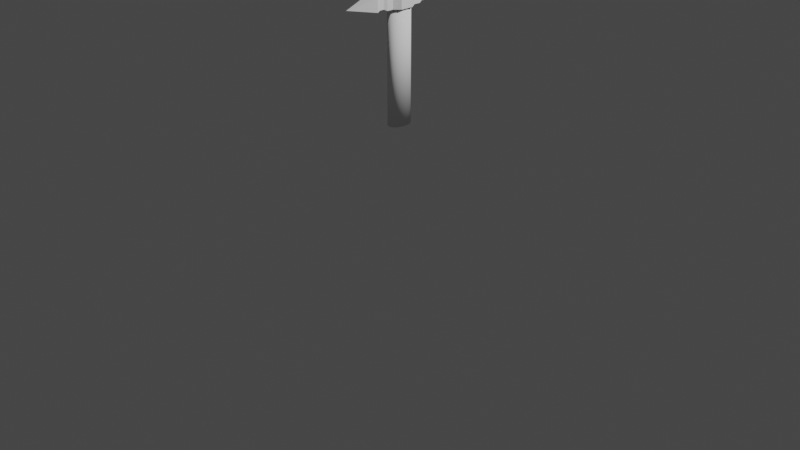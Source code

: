 # Source: untitled.blend  (saved by Blender 3.6.11; exported with 4.5.12 LTS)
import bpy
from mathutils import Matrix  # noqa: F401  (used for matrix-valued properties, if any)

bpy.ops.wm.read_factory_settings(use_empty=True)
scene = bpy.context.scene
scene.name = 'Scene'

# ---- collections
col_collection = bpy.data.collections.new('Collection'); scene.collection.children.link(col_collection)

# ---- world
world_world = bpy.data.worlds.new('World'); scene.world = world_world
world_world.use_nodes = True; world_world.node_tree.nodes.clear()
_N = world_world.node_tree.nodes; _L = world_world.node_tree.links
n0 = _N.new('ShaderNodeOutputWorld'); n0.name = 'World Output'; n0.location = (300, 300)
n1 = _N.new('ShaderNodeBackground'); n1.name = 'Background'; n1.location = (10, 300)
n1.inputs[0].default_value = (0.05088, 0.05088, 0.05088, 1.0)
_L.new(n1.outputs[0], n0.inputs[0])
n0.is_active_output = True
world_world.color = (0.05088, 0.05088, 0.05088)
world_world.use_sun_shadow = False
world_world.sun_shadow_jitter_overblur = 0.0

# ---- cameras
cam_camera = bpy.data.cameras.new('Camera')
cam_camera.clip_end = 100.0
cam_camera.ortho_scale = 7.314

# ---- lights
light_light = bpy.data.lights.new('Light', 'POINT')
light_light.transmission_factor = 0.0
light_light.energy = 1000.0
light_light.shadow_soft_size = 0.1
light_light.shadow_maximum_resolution = 0.006
light_light.use_absolute_resolution = True

# ---- meshes
me_cylinder = bpy.data.meshes.new('Cylinder')
me_cylinder.from_pydata([(1.714e-08, 0.1304, 1.033), (1.714e-08, 0.1304, 2.212), (0.01714, 0.1279, 1.033), (0.01714, 0.1279, 2.212), (0.03363, 0.1205, 1.033), (0.03363, 0.1205, 2.212), (0.04882, 0.1084, 1.033), (0.04882, 0.1084, 2.212), (0.06213, 0.09221, 1.033), (0.06213, 0.09221, 2.212), (0.07306, 0.07245, 1.033), (0.07306, 0.07245, 2.212), (0.08118, 0.04991, 1.033), (0.08118, 0.04991, 2.212), (0.08618, 0.02544, 1.033), (0.08618, 0.02544, 2.212), (0.08787, 1.181e-09, 1.033), (0.08787, 1.181e-09, 2.212), (0.08618, -0.02544, 1.033), (0.08618, -0.02544, 2.212), (0.08118, -0.04991, 1.033), (0.08118, -0.04991, 2.212), (0.07306, -0.07245, 1.033), (0.07306, -0.07245, 2.212), (0.06213, -0.09221, 1.033), (0.06213, -0.09221, 2.212), (0.04882, -0.1084, 1.033), (0.04882, -0.1084, 2.212), (0.03363, -0.1205, 1.033), (0.03363, -0.1205, 2.212), (0.01714, -0.1279, 1.033), (0.01714, -0.1279, 2.212), (1.714e-08, -0.1304, 1.033), (1.714e-08, -0.1304, 2.212), (-0.01714, -0.1279, 1.033), (-0.01714, -0.1279, 2.212), (-0.03363, -0.1205, 1.033), (-0.03363, -0.1205, 2.212), (-0.04882, -0.1084, 1.033), (-0.04882, -0.1084, 2.212), (-0.06213, -0.09221, 1.033), (-0.06213, -0.09221, 2.212), (-0.07306, -0.07245, 1.033), (-0.07306, -0.07245, 2.212), (-0.08118, -0.04991, 1.033), (-0.08118, -0.04991, 2.212), (-0.08618, -0.02544, 1.033), (-0.08618, -0.02544, 2.212), (-0.08787, 1.181e-09, 1.033), (-0.08787, 1.181e-09, 2.212), (-0.08618, 0.02544, 1.033), (-0.08618, 0.02544, 2.212), (-0.08118, 0.04991, 1.033), (-0.08118, 0.04991, 2.212), (-0.07306, 0.07245, 1.033), (-0.07306, 0.07245, 2.212), (-0.06213, 0.09221, 1.033), (-0.06213, 0.09221, 2.212), (-0.04882, 0.1084, 1.033), (-0.04882, 0.1084, 2.212), (-0.03363, 0.1205, 1.033), (-0.03363, 0.1205, 2.212), (-0.01714, 0.1279, 1.033), (-0.01714, 0.1279, 2.212)], [], [(0, 1, 3, 2), (2, 3, 5, 4), (4, 5, 7, 6), (6, 7, 9, 8), (8, 9, 11, 10), (10, 11, 13, 12), (12, 13, 15, 14), (14, 15, 17, 16), (16, 17, 19, 18), (18, 19, 21, 20), (20, 21, 23, 22), (22, 23, 25, 24), (24, 25, 27, 26), (26, 27, 29, 28), (28, 29, 31, 30), (30, 31, 33, 32), (32, 33, 35, 34), (34, 35, 37, 36), (36, 37, 39, 38), (38, 39, 41, 40), (40, 41, 43, 42), (42, 43, 45, 44), (44, 45, 47, 46), (46, 47, 49, 48), (48, 49, 51, 50), (50, 51, 53, 52), (52, 53, 55, 54), (54, 55, 57, 56), (56, 57, 59, 58), (58, 59, 61, 60), (3, 1, 63, 61, 59, 57, 55, 53, 51, 49, 47, 45, 43, 41, 39, 37, 35, 33, 31, 29, 27, 25, 23, 21, 19, 17, 15, 13, 11, 9, 7, 5), (60, 61, 63, 62), (62, 63, 1, 0), (0, 2, 4, 6, 8, 10, 12, 14, 16, 18, 20, 22, 24, 26, 28, 30, 32, 34, 36, 38, 40, 42, 44, 46, 48, 50, 52, 54, 56, 58, 60, 62)])
me_cylinder.polygons.foreach_set('use_smooth', [True] * 34)
_uv = me_cylinder.uv_layers.new(name='UVMap')
_uv.uv.foreach_set('vector', [1.0, 0.5, 1.0, 1.0, 0.9688, 1.0, 0.9688, 0.5, 0.9688, 0.5, 0.9688, 1.0, 0.9375, 1.0, 0.9375, 0.5, 0.9375, 0.5, 0.9375, 1.0, 0.9062, 1.0, 0.9062, 0.5, 0.9062, 0.5, 0.9062, 1.0, 0.875, 1.0, 0.875, 0.5, 0.875, 0.5, 0.875, 1.0, 0.8438, 1.0, 0.8438, 0.5, 0.8438, 0.5, 0.8438, 1.0, 0.8125, 1.0, 0.8125, 0.5, 0.8125, 0.5, 0.8125, 1.0, 0.7812, 1.0, 0.7812, 0.5, 0.7812, 0.5, 0.7812, 1.0, 0.75, 1.0, 0.75, 0.5, 0.75, 0.5, 0.75, 1.0, 0.7188, 1.0, 0.7188, 0.5, 0.7188, 0.5, 0.7188, 1.0, 0.6875, 1.0, 0.6875, 0.5, 0.6875, 0.5, 0.6875, 1.0, 0.6562, 1.0, 0.6562, 0.5, 0.6562, 0.5, 0.6562, 1.0, 0.625, 1.0, 0.625, 0.5, 0.625, 0.5, 0.625, 1.0, 0.5938, 1.0, 0.5938, 0.5, 0.5938, 0.5, 0.5938, 1.0, 0.5625, 1.0, 0.5625, 0.5, 0.5625, 0.5, 0.5625, 1.0, 0.5312, 1.0, 0.5312, 0.5, 0.5312, 0.5, 0.5312, 1.0, 0.5, 1.0, 0.5, 0.5, 0.5, 0.5, 0.5, 1.0, 0.4688, 1.0, 0.4688, 0.5, 0.4688, 0.5, 0.4688, 1.0, 0.4375, 1.0, 0.4375, 0.5, 0.4375, 0.5, 0.4375, 1.0, 0.4062, 1.0, 0.4062, 0.5, 0.4062, 0.5, 0.4062, 1.0, 0.375, 1.0, 0.375, 0.5, 0.375, 0.5, 0.375, 1.0, 0.3438, 1.0, 0.3438, 0.5, 0.3438, 0.5, 0.3438, 1.0, 0.3125, 1.0, 0.3125, 0.5, 0.3125, 0.5, 0.3125, 1.0, 0.2812, 1.0, 0.2812, 0.5, 0.2812, 0.5, 0.2812, 1.0, 0.25, 1.0, 0.25, 0.5, 0.25, 0.5, 0.25, 1.0, 0.2188, 1.0, 0.2188, 0.5, 0.2188, 0.5, 0.2188, 1.0, 0.1875, 1.0, 0.1875, 0.5, 0.1875, 0.5, 0.1875, 1.0, 0.1562, 1.0, 0.1562, 0.5, 0.1562, 0.5, 0.1562, 1.0, 0.125, 1.0, 0.125, 0.5, 0.125, 0.5, 0.125, 1.0, 0.09375, 1.0, 0.09375, 0.5, 0.09375, 0.5, 0.09375, 1.0, 0.0625, 1.0, 0.0625, 0.5, 0.2968, 0.4854, 0.25, 0.49, 0.2032, 0.4854, 0.1582, 0.4717, 0.1167, 0.4496, 0.08029, 0.4197, 0.05045, 0.3833, 0.02827, 0.3418, 0.01461, 0.2968, 0.01, 0.25, 0.01461, 0.2032, 0.02827, 0.1582, 0.05045, 0.1167, 0.08029, 0.08029, 0.1167, 0.05045, 0.1582, 0.02827, 0.2032, 0.01461, 0.25, 0.01, 0.2968, 0.01461, 0.3418, 0.02827, 0.3833, 0.05045, 0.4197, 0.08029, 0.4496, 0.1167, 0.4717, 0.1582, 0.4854, 0.2032, 0.49, 0.25, 0.4854, 0.2968, 0.4717, 0.3418, 0.4496, 0.3833, 0.4197, 0.4197, 0.3833, 0.4496, 0.3418, 0.4717, 0.0625, 0.5, 0.0625, 1.0, 0.03125, 1.0, 0.03125, 0.5, 0.03125, 0.5, 0.03125, 1.0, 0.0, 1.0, 0.0, 0.5, 0.75, 0.49, 0.7968, 0.4854, 0.8418, 0.4717, 0.8833, 0.4496, 0.9197, 0.4197, 0.9496, 0.3833, 0.9717, 0.3418, 0.9854, 0.2968, 0.99, 0.25, 0.9854, 0.2032, 0.9717, 0.1582, 0.9496, 0.1167, 0.9197, 0.08029, 0.8833, 0.05045, 0.8418, 0.02827, 0.7968, 0.01461, 0.75, 0.01, 0.7032, 0.01461, 0.6582, 0.02827, 0.6167, 0.05045, 0.5803, 0.08029, 0.5504, 0.1167, 0.5283, 0.1582, 0.5146, 0.2032, 0.51, 0.25, 0.5146, 0.2968, 0.5283, 0.3418, 0.5504, 0.3833, 0.5803, 0.4197, 0.6167, 0.4496, 0.6582, 0.4717, 0.7032, 0.4854])
me_cylinder.update()
me_cube_002 = bpy.data.meshes.new('Cube.002')
me_cube_002.from_pydata([(-0.08518, -0.3408, 2.209), (-0.08518, -0.3408, 2.329), (-0.08518, 0.3505, 2.209), (-0.08518, 0.3505, 2.329), (0.08474, -0.3408, 2.209), (0.08474, -0.3408, 2.329), (0.08474, 0.3505, 2.209), (0.08474, 0.3505, 2.329), (-0.04786, 0.245, 2.211), (-0.06091, 0.1388, 2.195), (-0.1086, -0.0005844, 2.192), (-0.06091, -0.1348, 2.195), (-0.04786, -0.2322, 2.211), (-0.04786, -0.2322, 2.332), (-0.06091, -0.1348, 2.349), (-0.1086, -0.0005844, 2.346), (-0.06091, 0.1388, 2.349), (-0.04786, 0.245, 2.332), (0.04743, -0.2322, 2.211), (0.06091, -0.1348, 2.195), (0.1086, -0.0005844, 2.192), (0.06091, 0.1388, 2.195), (0.04743, 0.245, 2.211), (0.04743, 0.245, 2.332), (0.06091, 0.1388, 2.349), (0.1086, -0.0005844, 2.346), (0.06091, -0.1348, 2.349), (0.04743, -0.2322, 2.332), (-0.04786, -0.2855, 2.211), (-0.08518, -0.3408, 2.269), (-0.04786, 0.2988, 2.332), (-0.08518, 0.3505, 2.269), (-0.0002189, 0.3505, 2.209), (-0.0002189, 0.3505, 2.329), (0.08474, 0.3505, 2.269), (0.04743, 0.2988, 2.211), (0.04743, -0.2855, 2.332), (0.08474, -0.3408, 2.269), (-0.0002189, -0.3408, 2.209), (-0.0002189, -0.3408, 2.329), (-0.04786, 0.2988, 2.211), (-0.06091, 0.2072, 2.195), (-0.1086, 0.06781, 2.192), (-0.1086, -0.06898, 2.192), (-0.06091, -0.2032, 2.195), (-0.04786, -0.2855, 2.332), (-0.06091, -0.2032, 2.349), (-0.1086, -0.06898, 2.346), (-0.1086, 0.06781, 2.346), (-0.06091, 0.2072, 2.349), (0.04743, -0.2855, 2.211), (0.06091, -0.2032, 2.195), (0.1086, -0.06898, 2.192), (0.1086, 0.06781, 2.192), (0.06091, 0.2072, 2.195), (0.04743, 0.2988, 2.332), (0.06091, 0.2072, 2.349), (0.1086, 0.06781, 2.346), (0.1086, -0.06898, 2.346), (0.06091, -0.2032, 2.349), (-0.0002189, 0.243, 2.329), (0.0, 0.1362, 2.346), (0.0, -0.0005844, 2.346), (0.0, -0.1374, 2.346), (-0.0002189, -0.2342, 2.329), (-0.0002189, 0.243, 2.209), (0.0, 0.1362, 2.192), (0.0, -0.0005844, 2.192), (0.0, -0.1374, 2.192), (-0.0002189, -0.2342, 2.209), (0.04743, 0.245, 2.271), (0.06091, 0.1388, 2.272), (0.1086, -0.0005844, 2.269), (0.06091, -0.1348, 2.272), (0.04743, -0.2322, 2.271), (-0.04786, -0.2322, 2.271), (-0.06091, -0.1348, 2.272), (-0.1086, -0.0005844, 2.269), (-0.06091, 0.1388, 2.272), (-0.04786, 0.245, 2.271), (-0.06091, 0.2072, 2.272), (-0.1086, 0.06781, 2.269), (-0.1086, -0.06898, 2.269), (-0.06091, -0.2032, 2.272), (-0.04786, -0.2855, 2.271), (0.06091, -0.2032, 2.272), (0.1086, -0.06898, 2.269), (0.1086, 0.06781, 2.269), (0.06091, 0.2072, 2.272), (0.04743, 0.2988, 2.271), (0.0, -0.2058, 2.192), (0.0, -0.06898, 2.192), (0.0, 0.06781, 2.192), (0.0, 0.2046, 2.192), (-0.0002189, 0.2967, 2.209), (0.0, -0.2058, 2.346), (0.0, -0.06898, 2.346), (0.0, 0.06781, 2.346), (0.0, 0.2046, 2.346), (-0.0002189, 0.2967, 2.329), (-0.0002189, -0.2875, 2.329), (-0.0002189, -0.2875, 2.209), (-0.08518, -0.3408, 2.209), (0.04743, -0.2855, 2.271), (-0.08518, 0.3505, 2.329), (-0.04786, 0.2988, 2.271), (-0.08518, -0.3408, 2.209), (-0.08518, -0.3408, 2.329), (0.08474, -0.3408, 2.209), (0.08474, -0.3408, 2.329), (-0.08518, -0.3408, 2.269), (0.08474, -0.3408, 2.269), (-0.0002189, -0.3408, 2.209), (-0.0002189, -0.3408, 2.329), (-0.08518, -0.3408, 2.209), (-0.08518, -0.3408, 2.329), (0.08474, -0.3408, 2.209), (0.08474, -0.3408, 2.329), (-0.08518, -0.3408, 2.269), (0.08474, -0.3408, 2.269), (-0.0002189, -0.3408, 2.209), (-0.0002189, -0.3408, 2.329), (-0.08518, 0.3505, 2.209), (-0.08518, -0.3408, 2.329), (0.08474, -0.3408, 2.209), (0.08474, -0.3408, 2.329), (-0.08518, -0.3408, 2.269), (0.08474, -0.3408, 2.269), (-0.0002189, -0.3408, 2.209), (-0.0002189, -0.3408, 2.329), (-0.0002189, 0.6457, 2.269), (-0.08518, 0.3505, 2.329), (0.08474, 0.3505, 2.209), (0.08474, 0.3505, 2.329), (-0.08518, 0.3505, 2.269), (-0.0002189, 0.3505, 2.209), (-0.0002189, 0.3505, 2.329), (0.08474, 0.3505, 2.269), (-0.08518, -0.3408, 2.209), (-0.08518, -0.3408, 2.209), (-0.08518, -0.3408, 2.329), (0.08474, -0.3408, 2.209), (0.08474, -0.3408, 2.329), (-0.08518, -0.3408, 2.269), (0.08474, -0.3408, 2.269), (-0.0002189, -0.3408, 2.209), (-0.0002189, -0.3408, 2.329), (-0.0002189, -0.6454, 2.269), (-0.08518, -0.3408, 2.329), (0.08474, -0.3408, 2.209), (0.08474, -0.3408, 2.329), (-0.08518, -0.3408, 2.269), (0.08474, -0.3408, 2.269), (-0.0002189, -0.3408, 2.209), (-0.0002189, -0.3408, 2.329), (-0.0002189, -0.3408, 2.269)], [(138, 147), (155, 147), (7, 6), (6, 3), (3, 2)], [(105, 30, 3, 31), (114, 128, 145, 139), (103, 36, 5, 37), (29, 0, 106, 110), (101, 50, 4, 38), (100, 45, 1, 39), (99, 30, 17, 60), (98, 49, 16, 61), (97, 48, 15, 62), (96, 47, 14, 63), (95, 46, 13, 64), (94, 35, 22, 65), (93, 54, 21, 66), (92, 53, 20, 67), (91, 52, 19, 68), (90, 51, 18, 69), (89, 55, 23, 70), (88, 56, 24, 71), (87, 57, 25, 72), (86, 58, 26, 73), (85, 59, 27, 74), (84, 45, 13, 75), (83, 46, 14, 76), (82, 47, 15, 77), (81, 48, 16, 78), (80, 49, 17, 79), (41, 80, 79, 8), (9, 78, 80, 41), (78, 16, 49, 80), (42, 81, 78, 9), (10, 77, 81, 42), (77, 15, 48, 81), (43, 82, 77, 10), (11, 76, 82, 43), (76, 14, 47, 82), (44, 83, 76, 11), (12, 75, 83, 44), (75, 13, 46, 83), (28, 84, 75, 12), (0, 29, 84, 28), (29, 1, 45, 84), (51, 85, 74, 18), (19, 73, 85, 51), (73, 26, 59, 85), (52, 86, 73, 19), (20, 72, 86, 52), (72, 25, 58, 86), (53, 87, 72, 20), (21, 71, 87, 53), (71, 24, 57, 87), (54, 88, 71, 21), (22, 70, 88, 54), (70, 23, 56, 88), (35, 89, 70, 22), (6, 34, 89, 35), (34, 7, 55, 89), (44, 90, 69, 12), (11, 68, 90, 44), (68, 19, 51, 90), (43, 91, 68, 11), (10, 67, 91, 43), (67, 20, 52, 91), (42, 92, 67, 10), (9, 66, 92, 42), (66, 21, 53, 92), (41, 93, 66, 9), (8, 65, 93, 41), (65, 22, 54, 93), (40, 94, 65, 8), (2, 32, 94, 40), (32, 6, 35, 94), (59, 95, 64, 27), (26, 63, 95, 59), (63, 14, 46, 95), (58, 96, 63, 26), (25, 62, 96, 58), (62, 15, 47, 96), (57, 97, 62, 25), (24, 61, 97, 57), (61, 16, 48, 97), (56, 98, 61, 24), (23, 60, 98, 56), (60, 17, 49, 98), (55, 99, 60, 23), (7, 33, 99, 55), (33, 3, 30, 99), (36, 100, 39, 5), (27, 64, 100, 36), (64, 13, 45, 100), (28, 101, 38, 0), (12, 69, 101, 28), (69, 18, 50, 101), (39, 1, 107, 113), (37, 5, 109, 111), (5, 39, 113, 109), (50, 103, 37, 4), (18, 74, 103, 50), (74, 27, 36, 103), (127, 125, 142, 144), (126, 114, 139, 143), (129, 123, 140, 146), (40, 105, 31, 2), (8, 79, 105, 40), (79, 17, 30, 105), (108, 111, 119, 116), (113, 107, 115, 121), (111, 109, 117, 119), (109, 113, 121, 117), (4, 37, 111, 108), (0, 38, 112, 106), (1, 29, 110, 107), (38, 4, 108, 112), (117, 121, 129, 125), (115, 118, 126, 123), (120, 116, 124, 128), (118, 102, 114, 126), (106, 112, 120, 102), (110, 106, 102, 118), (112, 108, 116, 120), (107, 110, 118, 115), (7, 34, 137, 133), (34, 6, 132, 137), (3, 33, 136, 131), (128, 124, 141, 145), (119, 117, 125, 127), (121, 115, 123, 129), (116, 119, 127, 124), (102, 120, 128, 114), (142, 146, 154, 150), (134, 131, 104, 130), (139, 145, 153, 147), (137, 132, 130), (144, 142, 150, 152), (136, 133, 130), (143, 139, 147, 151), (135, 122, 130), (125, 129, 146, 142), (2, 31, 134, 122), (31, 3, 131, 134), (123, 126, 143, 140), (32, 2, 122, 135), (124, 127, 144, 141), (6, 32, 135, 132), (33, 7, 133, 136), (149, 152, 147), (154, 148, 147), (152, 150, 147), (140, 143, 151, 148), (132, 135, 130), (141, 144, 152, 149), (131, 136, 130, 104), (145, 141, 149, 153), (133, 137, 130), (122, 134, 130), (146, 140, 148, 154), (153, 149, 147), (148, 151, 147), (150, 154, 147)])
_uv = me_cube_002.uv_layers.new(name='UVMap')
_uv.uv.foreach_set('vector', [0.5, 0.2291, 0.625, 0.2291, 0.625, 0.25, 0.5, 0.25, 0.125, 0.75, 0.25, 0.75, 0.25, 0.75, 0.125, 0.75, 0.5, 0.7293, 0.625, 0.7293, 0.625, 0.75, 0.5, 0.75, 0.5, 0.0, 0.375, 0.0, 0.375, 0.0, 0.5, 0.0, 0.25, 0.7293, 0.375, 0.7293, 0.375, 0.75, 0.25, 0.75, 0.75, 0.7293, 0.875, 0.7293, 0.875, 0.75, 0.75, 0.75, 0.75, 0.5209, 0.875, 0.5209, 0.875, 0.5418, 0.75, 0.5418, 0.75, 0.5627, 0.875, 0.5627, 0.875, 0.5835, 0.75, 0.5835, 0.75, 0.6043, 0.875, 0.6043, 0.875, 0.6252, 0.75, 0.6252, 0.75, 0.646, 0.875, 0.646, 0.875, 0.6668, 0.75, 0.6668, 0.75, 0.6877, 0.875, 0.6877, 0.875, 0.7085, 0.75, 0.7085, 0.25, 0.5209, 0.375, 0.5209, 0.375, 0.5418, 0.25, 0.5418, 0.25, 0.5627, 0.375, 0.5627, 0.375, 0.5835, 0.25, 0.5835, 0.25, 0.6043, 0.375, 0.6043, 0.375, 0.6252, 0.25, 0.6252, 0.25, 0.646, 0.375, 0.646, 0.375, 0.6668, 0.25, 0.6668, 0.25, 0.6877, 0.375, 0.6877, 0.375, 0.7085, 0.25, 0.7085, 0.5, 0.5209, 0.625, 0.5209, 0.625, 0.5418, 0.5, 0.5418, 0.5, 0.5627, 0.625, 0.5627, 0.625, 0.5835, 0.5, 0.5835, 0.5, 0.6043, 0.625, 0.6043, 0.625, 0.6252, 0.5, 0.6252, 0.5, 0.646, 0.625, 0.646, 0.625, 0.6668, 0.5, 0.6668, 0.5, 0.6877, 0.625, 0.6877, 0.625, 0.7085, 0.5, 0.7085, 0.5, 0.02074, 0.625, 0.02074, 0.625, 0.04149, 0.5, 0.04149, 0.5, 0.06232, 0.625, 0.06232, 0.625, 0.08316, 0.5, 0.08316, 0.5, 0.104, 0.625, 0.104, 0.625, 0.1248, 0.5, 0.1248, 0.5, 0.1457, 0.625, 0.1457, 0.625, 0.1665, 0.5, 0.1665, 0.5, 0.1873, 0.625, 0.1873, 0.625, 0.2082, 0.5, 0.2082, 0.375, 0.1873, 0.5, 0.1873, 0.5, 0.2082, 0.375, 0.2082, 0.375, 0.1665, 0.5, 0.1665, 0.5, 0.1873, 0.375, 0.1873, 0.5, 0.1665, 0.625, 0.1665, 0.625, 0.1873, 0.5, 0.1873, 0.375, 0.1457, 0.5, 0.1457, 0.5, 0.1665, 0.375, 0.1665, 0.375, 0.1248, 0.5, 0.1248, 0.5, 0.1457, 0.375, 0.1457, 0.5, 0.1248, 0.625, 0.1248, 0.625, 0.1457, 0.5, 0.1457, 0.375, 0.104, 0.5, 0.104, 0.5, 0.1248, 0.375, 0.1248, 0.375, 0.08316, 0.5, 0.08316, 0.5, 0.104, 0.375, 0.104, 0.5, 0.08316, 0.625, 0.08316, 0.625, 0.104, 0.5, 0.104, 0.375, 0.06232, 0.5, 0.06232, 0.5, 0.08316, 0.375, 0.08316, 0.375, 0.04149, 0.5, 0.04149, 0.5, 0.06232, 0.375, 0.06232, 0.5, 0.04149, 0.625, 0.04149, 0.625, 0.06232, 0.5, 0.06232, 0.375, 0.02074, 0.5, 0.02074, 0.5, 0.04149, 0.375, 0.04149, 0.375, 0.0, 0.5, 0.0, 0.5, 0.02074, 0.375, 0.02074, 0.5, 0.0, 0.625, 0.0, 0.625, 0.02074, 0.5, 0.02074, 0.375, 0.6877, 0.5, 0.6877, 0.5, 0.7085, 0.375, 0.7085, 0.375, 0.6668, 0.5, 0.6668, 0.5, 0.6877, 0.375, 0.6877, 0.5, 0.6668, 0.625, 0.6668, 0.625, 0.6877, 0.5, 0.6877, 0.375, 0.646, 0.5, 0.646, 0.5, 0.6668, 0.375, 0.6668, 0.375, 0.6252, 0.5, 0.6252, 0.5, 0.646, 0.375, 0.646, 0.5, 0.6252, 0.625, 0.6252, 0.625, 0.646, 0.5, 0.646, 0.375, 0.6043, 0.5, 0.6043, 0.5, 0.6252, 0.375, 0.6252, 0.375, 0.5835, 0.5, 0.5835, 0.5, 0.6043, 0.375, 0.6043, 0.5, 0.5835, 0.625, 0.5835, 0.625, 0.6043, 0.5, 0.6043, 0.375, 0.5627, 0.5, 0.5627, 0.5, 0.5835, 0.375, 0.5835, 0.375, 0.5418, 0.5, 0.5418, 0.5, 0.5627, 0.375, 0.5627, 0.5, 0.5418, 0.625, 0.5418, 0.625, 0.5627, 0.5, 0.5627, 0.375, 0.5209, 0.5, 0.5209, 0.5, 0.5418, 0.375, 0.5418, 0.375, 0.5, 0.5, 0.5, 0.5, 0.5209, 0.375, 0.5209, 0.5, 0.5, 0.625, 0.5, 0.625, 0.5209, 0.5, 0.5209, 0.125, 0.6877, 0.25, 0.6877, 0.25, 0.7085, 0.125, 0.7085, 0.125, 0.6668, 0.25, 0.6668, 0.25, 0.6877, 0.125, 0.6877, 0.25, 0.6668, 0.375, 0.6668, 0.375, 0.6877, 0.25, 0.6877, 0.125, 0.646, 0.25, 0.646, 0.25, 0.6668, 0.125, 0.6668, 0.125, 0.6252, 0.25, 0.6252, 0.25, 0.646, 0.125, 0.646, 0.25, 0.6252, 0.375, 0.6252, 0.375, 0.646, 0.25, 0.646, 0.125, 0.6043, 0.25, 0.6043, 0.25, 0.6252, 0.125, 0.6252, 0.125, 0.5835, 0.25, 0.5835, 0.25, 0.6043, 0.125, 0.6043, 0.25, 0.5835, 0.375, 0.5835, 0.375, 0.6043, 0.25, 0.6043, 0.125, 0.5627, 0.25, 0.5627, 0.25, 0.5835, 0.125, 0.5835, 0.125, 0.5418, 0.25, 0.5418, 0.25, 0.5627, 0.125, 0.5627, 0.25, 0.5418, 0.375, 0.5418, 0.375, 0.5627, 0.25, 0.5627, 0.125, 0.5209, 0.25, 0.5209, 0.25, 0.5418, 0.125, 0.5418, 0.125, 0.5, 0.25, 0.5, 0.25, 0.5209, 0.125, 0.5209, 0.25, 0.5, 0.375, 0.5, 0.375, 0.5209, 0.25, 0.5209, 0.625, 0.6877, 0.75, 0.6877, 0.75, 0.7085, 0.625, 0.7085, 0.625, 0.6668, 0.75, 0.6668, 0.75, 0.6877, 0.625, 0.6877, 0.75, 0.6668, 0.875, 0.6668, 0.875, 0.6877, 0.75, 0.6877, 0.625, 0.646, 0.75, 0.646, 0.75, 0.6668, 0.625, 0.6668, 0.625, 0.6252, 0.75, 0.6252, 0.75, 0.646, 0.625, 0.646, 0.75, 0.6252, 0.875, 0.6252, 0.875, 0.646, 0.75, 0.646, 0.625, 0.6043, 0.75, 0.6043, 0.75, 0.6252, 0.625, 0.6252, 0.625, 0.5835, 0.75, 0.5835, 0.75, 0.6043, 0.625, 0.6043, 0.75, 0.5835, 0.875, 0.5835, 0.875, 0.6043, 0.75, 0.6043, 0.625, 0.5627, 0.75, 0.5627, 0.75, 0.5835, 0.625, 0.5835, 0.625, 0.5418, 0.75, 0.5418, 0.75, 0.5627, 0.625, 0.5627, 0.75, 0.5418, 0.875, 0.5418, 0.875, 0.5627, 0.75, 0.5627, 0.625, 0.5209, 0.75, 0.5209, 0.75, 0.5418, 0.625, 0.5418, 0.625, 0.5, 0.75, 0.5, 0.75, 0.5209, 0.625, 0.5209, 0.75, 0.5, 0.875, 0.5, 0.875, 0.5209, 0.75, 0.5209, 0.625, 0.7293, 0.75, 0.7293, 0.75, 0.75, 0.625, 0.75, 0.625, 0.7085, 0.75, 0.7085, 0.75, 0.7293, 0.625, 0.7293, 0.75, 0.7085, 0.875, 0.7085, 0.875, 0.7293, 0.75, 0.7293, 0.125, 0.7293, 0.25, 0.7293, 0.25, 0.75, 0.125, 0.75, 0.125, 0.7085, 0.25, 0.7085, 0.25, 0.7293, 0.125, 0.7293, 0.25, 0.7085, 0.375, 0.7085, 0.375, 0.7293, 0.25, 0.7293, 0.75, 0.75, 0.875, 0.75, 0.875, 0.75, 0.75, 0.75, 0.5, 0.75, 0.625, 0.75, 0.625, 0.75, 0.5, 0.75, 0.625, 0.75, 0.75, 0.75, 0.75, 0.75, 0.625, 0.75, 0.375, 0.7293, 0.5, 0.7293, 0.5, 0.75, 0.375, 0.75, 0.375, 0.7085, 0.5, 0.7085, 0.5, 0.7293, 0.375, 0.7293, 0.5, 0.7085, 0.625, 0.7085, 0.625, 0.7293, 0.5, 0.7293, 0.5, 0.75, 0.625, 0.75, 0.625, 0.75, 0.5, 0.75, 0.5, 0.0, 0.375, 0.0, 0.375, 0.0, 0.5, 0.0, 0.75, 0.75, 0.875, 0.75, 0.875, 0.75, 0.75, 0.75, 0.375, 0.2291, 0.5, 0.2291, 0.5, 0.25, 0.375, 0.25, 0.375, 0.2082, 0.5, 0.2082, 0.5, 0.2291, 0.375, 0.2291, 0.5, 0.2082, 0.625, 0.2082, 0.625, 0.2291, 0.5, 0.2291, 0.375, 0.75, 0.5, 0.75, 0.5, 0.75, 0.375, 0.75, 0.75, 0.75, 0.875, 0.75, 0.875, 0.75, 0.75, 0.75, 0.5, 0.75, 0.625, 0.75, 0.625, 0.75, 0.5, 0.75, 0.625, 0.75, 0.75, 0.75, 0.75, 0.75, 0.625, 0.75, 0.375, 0.75, 0.5, 0.75, 0.5, 0.75, 0.375, 0.75, 0.125, 0.75, 0.25, 0.75, 0.25, 0.75, 0.125, 0.75, 0.625, 0.0, 0.5, 0.0, 0.5, 0.0, 0.625, 0.0, 0.25, 0.75, 0.375, 0.75, 0.375, 0.75, 0.25, 0.75, 0.625, 0.75, 0.75, 0.75, 0.75, 0.75, 0.625, 0.75, 0.625, 0.0, 0.5, 0.0, 0.5, 0.0, 0.625, 0.0, 0.25, 0.75, 0.375, 0.75, 0.375, 0.75, 0.25, 0.75, 0.5, 0.0, 0.375, 0.0, 0.375, 0.0, 0.5, 0.0, 0.125, 0.75, 0.25, 0.75, 0.25, 0.75, 0.125, 0.75, 0.5, 0.0, 0.375, 0.0, 0.375, 0.0, 0.5, 0.0, 0.25, 0.75, 0.375, 0.75, 0.375, 0.75, 0.25, 0.75, 0.625, 0.0, 0.5, 0.0, 0.5, 0.0, 0.625, 0.0, 0.625, 0.5, 0.5, 0.5, 0.5, 0.5, 0.625, 0.5, 0.5, 0.5, 0.375, 0.5, 0.375, 0.5, 0.5, 0.5, 0.875, 0.5, 0.75, 0.5, 0.75, 0.5, 0.875, 0.5, 0.25, 0.75, 0.375, 0.75, 0.375, 0.75, 0.25, 0.75, 0.5, 0.75, 0.625, 0.75, 0.625, 0.75, 0.5, 0.75, 0.75, 0.75, 0.875, 0.75, 0.875, 0.75, 0.75, 0.75, 0.375, 0.75, 0.5, 0.75, 0.5, 0.75, 0.375, 0.75, 0.125, 0.75, 0.25, 0.75, 0.25, 0.75, 0.125, 0.75, 0.625, 0.75, 0.75, 0.75, 0.75, 0.75, 0.625, 0.75, 0.5, 0.25, 0.625, 0.25, 0.625, 0.25, 0.5, 0.25, 0.125, 0.75, 0.25, 0.75, 0.25, 0.75, 0.125, 0.75, 0.5, 0.5, 0.375, 0.5, 0.5, 0.5, 0.5, 0.75, 0.625, 0.75, 0.625, 0.75, 0.5, 0.75, 0.625, 0.375, 0.625, 0.5, 0.625, 0.375, 0.5, 0.0, 0.375, 0.0, 0.375, 0.0, 0.5, 0.0, 0.375, 0.375, 0.375, 0.25, 0.375, 0.375, 0.625, 0.75, 0.75, 0.75, 0.75, 0.75, 0.625, 0.75, 0.375, 0.25, 0.5, 0.25, 0.5, 0.25, 0.375, 0.25, 0.5, 0.25, 0.625, 0.25, 0.625, 0.25, 0.5, 0.25, 0.625, 0.0, 0.5, 0.0, 0.5, 0.0, 0.625, 0.0, 0.25, 0.5, 0.125, 0.5, 0.125, 0.5, 0.25, 0.5, 0.375, 0.75, 0.5, 0.75, 0.5, 0.75, 0.375, 0.75, 0.375, 0.5, 0.25, 0.5, 0.25, 0.5, 0.375, 0.5, 0.75, 0.5, 0.625, 0.5, 0.625, 0.5, 0.75, 0.5, 0.375, 0.75, 0.5, 0.75, 0.375, 0.75, 0.75, 0.75, 0.875, 0.75, 0.75, 0.75, 0.5, 0.75, 0.625, 0.75, 0.5, 0.75, 0.625, 0.0, 0.5, 0.0, 0.5, 0.0, 0.625, 0.0, 0.375, 0.5, 0.375, 0.375, 0.375, 0.5, 0.375, 0.75, 0.5, 0.75, 0.5, 0.75, 0.375, 0.75, 0.625, 0.25, 0.625, 0.375, 0.625, 0.375, 0.625, 0.25, 0.25, 0.75, 0.375, 0.75, 0.375, 0.75, 0.25, 0.75, 0.625, 0.5, 0.5, 0.5, 0.625, 0.5, 0.375, 0.25, 0.5, 0.25, 0.375, 0.25, 0.75, 0.75, 0.875, 0.75, 0.875, 0.75, 0.75, 0.75, 0.25, 0.75, 0.375, 0.75, 0.25, 0.75, 0.625, 0.0, 0.5, 0.0, 0.625, 0.0, 0.625, 0.75, 0.75, 0.75, 0.625, 0.75])
me_cube_002.update()
me_cube_003 = bpy.data.meshes.new('Cube.003')
me_cube_003.from_pydata([(-0.03166, -0.127, 2.34), (-0.03166, -0.127, 2.504), (-0.03166, 0.127, 2.34), (-0.03166, 0.127, 2.504), (0.03166, -0.127, 2.34), (0.03166, -0.127, 2.504), (0.03166, 0.127, 2.34), (0.03166, 0.127, 2.504), (-0.03107, -0.08781, 2.413), (-0.03107, -0.0881, 2.436), (-0.03098, -0.06878, 2.425), (0.03107, -0.0881, 2.436), (0.03107, -0.08781, 2.413), (0.03098, -0.06878, 2.425), (-0.03107, 0.08782, 2.435), (-0.03107, 0.08755, 2.414), (-0.03098, 0.06934, 2.425), (0.03107, 0.08755, 2.414), (0.03107, 0.08782, 2.435), (0.03098, 0.06934, 2.425)], [], [(4, 12, 8, 0), (6, 17, 19, 13, 12, 4), (14, 3, 7, 18), (2, 6, 4, 0), (7, 3, 1, 5), (19, 18, 7, 5, 11, 13), (10, 9, 1, 3, 14, 16), (0, 8, 10, 16, 15, 2), (8, 9, 10), (11, 12, 13), (11, 9, 8, 12), (11, 5, 1, 9), (14, 15, 16), (17, 18, 19), (14, 18, 17, 15), (2, 15, 17, 6)])
_uv = me_cube_003.uv_layers.new(name='UVMap')
_uv.uv.foreach_set('vector', [0.375, 0.75, 0.4833, 0.75, 0.4833, 1.0, 0.375, 1.0, 0.375, 0.5, 0.4841, 0.5, 0.5002, 0.5189, 0.5002, 0.7302, 0.4833, 0.75, 0.375, 0.75, 0.517, 0.25, 0.625, 0.25, 0.625, 0.5, 0.517, 0.5, 0.125, 0.5, 0.375, 0.5, 0.375, 0.75, 0.125, 0.75, 0.625, 0.5, 0.875, 0.5, 0.875, 0.75, 0.625, 0.75, 0.5002, 0.5189, 0.517, 0.5, 0.625, 0.5, 0.625, 0.75, 0.5178, 0.75, 0.5002, 0.7302, 0.5002, 0.01979, 0.5178, 0.0, 0.625, 0.0, 0.625, 0.25, 0.517, 0.25, 0.5002, 0.2311, 0.375, 0.0, 0.4833, 0.0, 0.5002, 0.01979, 0.5002, 0.2311, 0.4841, 0.25, 0.375, 0.25, 0.4833, 1.0, 0.5002, 1.0, 0.5002, 1.0, 0.5178, 0.75, 0.4908, 0.7497, 0.5002, 0.7302, 0.5178, 0.75, 0.5178, 1.0, 0.4833, 1.0, 0.4833, 0.75, 0.5178, 0.75, 0.625, 0.75, 0.625, 1.0, 0.5178, 1.0, 0.517, 0.25, 0.4912, 0.2497, 0.5002, 0.2311, 0.4841, 0.5, 0.5088, 0.5003, 0.5002, 0.5189, 0.517, 0.25, 0.517, 0.5, 0.4841, 0.5, 0.4841, 0.25, 0.375, 0.25, 0.4841, 0.25, 0.4841, 0.5, 0.375, 0.5])
me_cube_003.use_mirror_x = True
me_cube_003.use_mirror_y = True
me_cube_003.use_mirror_z = True
me_cube_003.update()
me_cube_004 = bpy.data.meshes.new('Cube.004')
me_cube_004.from_pydata([(-0.002314, -0.2357, 2.649), (-1.705e-05, -0.001737, 5.006), (-0.0002354, 0.2357, 2.649), (-1.734e-06, 0.001737, 5.006), (0.002314, -0.2357, 2.649), (1.705e-05, -0.001737, 5.006), (0.0002354, 0.2357, 2.649), (1.734e-06, 0.001737, 5.006), (-0.101, -0.004336, 2.649), (-0.000744, -3.195e-05, 5.006), (0.101, -0.004336, 2.649), (0.000744, -3.195e-05, 5.006)], [], [(8, 9, 3, 2), (2, 3, 7, 6), (10, 11, 5, 4), (4, 5, 1, 0), (8, 10, 4, 0), (11, 9, 1, 5), (7, 3, 9, 11), (2, 6, 10, 8), (6, 7, 11, 10), (0, 1, 9, 8)])
_uv = me_cube_004.uv_layers.new(name='UVMap')
_uv.uv.foreach_set('vector', [0.375, 0.1227, 0.625, 0.1228, 0.625, 0.25, 0.375, 0.25, 0.375, 0.25, 0.625, 0.25, 0.625, 0.5, 0.375, 0.5, 0.375, 0.6273, 0.625, 0.6272, 0.625, 0.75, 0.375, 0.75, 0.375, 0.75, 0.625, 0.75, 0.625, 1.0, 0.375, 1.0, 0.125, 0.6273, 0.375, 0.6273, 0.375, 0.75, 0.125, 0.75, 0.625, 0.6272, 0.875, 0.6273, 0.875, 0.75, 0.625, 0.75, 0.625, 0.5, 0.875, 0.5, 0.875, 0.6273, 0.625, 0.6272, 0.125, 0.5, 0.375, 0.5, 0.375, 0.6273, 0.125, 0.6273, 0.375, 0.5, 0.625, 0.5, 0.625, 0.6272, 0.375, 0.6273, 0.375, 0.0, 0.625, 0.0, 0.625, 0.1228, 0.375, 0.1227])
me_cube_004.update()

# ---- objects
ob_light = bpy.data.objects.new('Light', light_light)
ob_camera = bpy.data.objects.new('Camera', cam_camera)
ob_cylinder = bpy.data.objects.new('Cylinder', me_cylinder)
ob_cube = bpy.data.objects.new('Cube', me_cube_002)
ob_cube_001 = bpy.data.objects.new('Cube.001', me_cube_003)
ob_cube_002 = bpy.data.objects.new('Cube.002', me_cube_004)

# ---- transforms, parenting, visibility, modifiers, constraints
ob_light.location = (4.076, 1.005, 5.904)
ob_light.rotation_euler = (0.6503, 0.05522, 1.866)
ob_light.lock_rotations_4d = False
ob_light.empty_display_type = 'ARROWS'
ob_light.color = (0.0, 0.0, 0.0, 0.0)
ob_light.lineart.crease_threshold = 0.0
ob_camera.location = (7.359, -6.926, 4.958)
ob_camera.rotation_euler = (1.109, 0.0, 0.8149)
ob_camera.lock_rotations_4d = False
ob_camera.empty_display_type = 'ARROWS'
ob_camera.color = (0.0, 0.0, 0.0, 0.0)
ob_camera.display_type = 'WIRE'
ob_camera.lineart.crease_threshold = 0.0
ob_cylinder.location = (0.0, 0.0, 0.0)
ob_cube.location = (0.0, 0.0, 0.0)
ob_cube_001.location = (0.0, 0.0, 0.0)
ob_cube_001.use_mesh_mirror_x = True
ob_cube_001.use_mesh_mirror_y = True
ob_cube_001.use_mesh_mirror_z = True
ob_cube_002.location = (0.0, 0.0, 0.0)
ob_cube_002.scale = (0.9453, 0.9453, 0.9453)

# ---- collection membership
col_collection.objects.link(ob_light)
col_collection.objects.link(ob_camera)
col_collection.objects.link(ob_cylinder)
col_collection.objects.link(ob_cube)
col_collection.objects.link(ob_cube_001)
col_collection.objects.link(ob_cube_002)

# ---- scene / render settings (as saved in the file)
scene.camera = ob_camera
scene.frame_start = 1; scene.frame_end = 250; scene.frame_set(24)
scene.render.engine = 'BLENDER_EEVEE_NEXT'
scene.cycles.sampling_pattern = 'TABULATED_SOBOL'
scene.view_settings.view_transform = 'Filmic'
bpy.context.view_layer.update()
